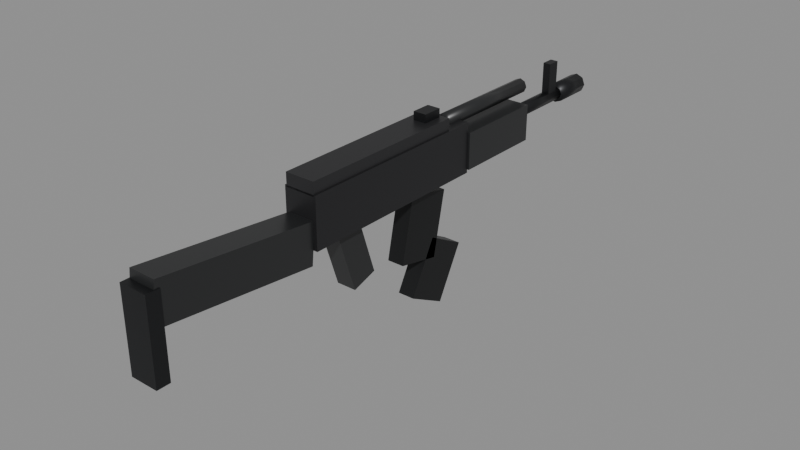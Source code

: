 # Source: Carbine_Red.blend  (saved by Blender 5.3.31; exported with 4.5.12 LTS)
import bpy
from mathutils import Matrix  # noqa: F401  (used for matrix-valued properties, if any)

bpy.ops.wm.read_factory_settings(use_empty=True)
scene = bpy.context.scene
scene.name = 'Scene'

# ---- collections
col_carbine_red = bpy.data.collections.new('Carbine_Red'); scene.collection.children.link(col_carbine_red)

# ---- materials (node trees are filled in below, after node groups)
mat_metal_0 = bpy.data.materials.new('Metal_0')
mat_metal_1 = bpy.data.materials.new('Metal_1')
mat_smoothplastic_2 = bpy.data.materials.new('SmoothPlastic_2')
mat_metal_3 = bpy.data.materials.new('Metal_3')
mat_metal_4 = bpy.data.materials.new('Metal_4')

# ---- material node trees
mat_metal_0.use_nodes = True; mat_metal_0.node_tree.nodes.clear()
_N = mat_metal_0.node_tree.nodes; _L = mat_metal_0.node_tree.links
n0 = _N.new('ShaderNodeBsdfPrincipled'); n0.name = 'Principled BSDF'; n0.location = (-200, 100)
n0.inputs[0].default_value = (0.0319, 0.0319, 0.03434, 1.0)
n0.inputs[1].default_value = 0.55
n0.inputs[2].default_value = 0.42
n0.inputs[10].default_value = 0.005
n1 = _N.new('ShaderNodeOutputMaterial'); n1.name = 'Material Output'; n1.location = (200, 100)
_L.new(n0.outputs[0], n1.inputs[0])
n1.is_active_output = True
mat_metal_1.use_nodes = True; mat_metal_1.node_tree.nodes.clear()
_N = mat_metal_1.node_tree.nodes; _L = mat_metal_1.node_tree.links
n0 = _N.new('ShaderNodeBsdfPrincipled'); n0.name = 'Principled BSDF'; n0.location = (-200, 100)
n0.inputs[0].default_value = (0.03955, 0.03955, 0.04231, 1.0)
n0.inputs[1].default_value = 0.55
n0.inputs[2].default_value = 0.42
n0.inputs[10].default_value = 0.005
n1 = _N.new('ShaderNodeOutputMaterial'); n1.name = 'Material Output'; n1.location = (200, 100)
_L.new(n0.outputs[0], n1.inputs[0])
n1.is_active_output = True
mat_smoothplastic_2.use_nodes = True; mat_smoothplastic_2.node_tree.nodes.clear()
_N = mat_smoothplastic_2.node_tree.nodes; _L = mat_smoothplastic_2.node_tree.links
n0 = _N.new('ShaderNodeBsdfPrincipled'); n0.name = 'Principled BSDF'; n0.location = (-200, 100)
n0.inputs[0].default_value = (0.01764, 0.0185, 0.01938, 1.0)
n0.inputs[2].default_value = 0.35
n0.inputs[10].default_value = 0.005
n1 = _N.new('ShaderNodeOutputMaterial'); n1.name = 'Material Output'; n1.location = (200, 100)
_L.new(n0.outputs[0], n1.inputs[0])
n1.is_active_output = True
mat_metal_3.use_nodes = True; mat_metal_3.node_tree.nodes.clear()
_N = mat_metal_3.node_tree.nodes; _L = mat_metal_3.node_tree.links
n0 = _N.new('ShaderNodeBsdfPrincipled'); n0.name = 'Principled BSDF'; n0.location = (-200, 100)
n0.inputs[0].default_value = (0.01764, 0.0185, 0.02029, 1.0)
n0.inputs[1].default_value = 0.55
n0.inputs[2].default_value = 0.42
n0.inputs[10].default_value = 0.005
n1 = _N.new('ShaderNodeOutputMaterial'); n1.name = 'Material Output'; n1.location = (200, 100)
_L.new(n0.outputs[0], n1.inputs[0])
n1.is_active_output = True
mat_metal_4.use_nodes = True; mat_metal_4.node_tree.nodes.clear()
_N = mat_metal_4.node_tree.nodes; _L = mat_metal_4.node_tree.links
n0 = _N.new('ShaderNodeBsdfPrincipled'); n0.name = 'Principled BSDF'; n0.location = (-200, 100)
n0.inputs[0].default_value = (0.01764, 0.0185, 0.01938, 1.0)
n0.inputs[1].default_value = 0.55
n0.inputs[2].default_value = 0.42
n0.inputs[10].default_value = 0.005
n1 = _N.new('ShaderNodeOutputMaterial'); n1.name = 'Material Output'; n1.location = (200, 100)
_L.new(n0.outputs[0], n1.inputs[0])
n1.is_active_output = True

# ---- meshes
me_receiver_1 = bpy.data.meshes.new('Receiver_1')
me_receiver_1.from_pydata([(-0.025, -0.15, -0.0375), (-0.025, -0.15, 0.0375), (-0.025, 0.15, -0.0375), (-0.025, 0.15, 0.0375), (0.025, -0.15, -0.0375), (0.025, -0.15, 0.0375), (0.025, 0.15, -0.0375), (0.025, 0.15, 0.0375)], [], [(0, 1, 3, 2), (2, 3, 7, 6), (6, 7, 5, 4), (4, 5, 1, 0), (2, 6, 4, 0), (7, 3, 1, 5)])
me_receiver_1.materials.append(mat_metal_0)
me_receiver_1.update()
me_dustcover_2 = bpy.data.meshes.new('DustCover_2')
me_dustcover_2.from_pydata([(-0.0225, -0.13, -0.01), (-0.0225, -0.13, 0.01), (-0.0225, 0.13, -0.01), (-0.0225, 0.13, 0.01), (0.0225, -0.13, -0.01), (0.0225, -0.13, 0.01), (0.0225, 0.13, -0.01), (0.0225, 0.13, 0.01)], [], [(0, 1, 3, 2), (2, 3, 7, 6), (6, 7, 5, 4), (4, 5, 1, 0), (2, 6, 4, 0), (7, 3, 1, 5)])
me_dustcover_2.materials.append(mat_metal_1)
me_dustcover_2.update()
me_handguard_3 = bpy.data.meshes.new('Handguard_3')
me_handguard_3.from_pydata([(-0.028, -0.07, -0.0275), (-0.028, -0.07, 0.0275), (-0.028, 0.07, -0.0275), (-0.028, 0.07, 0.0275), (0.028, -0.07, -0.0275), (0.028, -0.07, 0.0275), (0.028, 0.07, -0.0275), (0.028, 0.07, 0.0275)], [], [(0, 1, 3, 2), (2, 3, 7, 6), (6, 7, 5, 4), (4, 5, 1, 0), (2, 6, 4, 0), (7, 3, 1, 5)])
me_handguard_3.materials.append(mat_smoothplastic_2)
me_handguard_3.update()
me_gastube_4 = bpy.data.meshes.new('GasTube_4')
me_gastube_4.from_pydata([(-0.09, 0.011, -6.795e-09), (0.09, 0.011, 6.795e-09), (-0.09, 0.007778, -0.007778), (0.09, 0.007778, -0.007778), (-0.09, 0.0, -0.011), (0.09, 0.0, -0.011), (-0.09, -0.007778, -0.007778), (0.09, -0.007778, -0.007778), (-0.09, -0.011, -6.795e-09), (0.09, -0.011, 6.795e-09), (-0.09, -0.007778, 0.007778), (0.09, -0.007778, 0.007778), (-0.09, 0.0, 0.011), (0.09, 0.0, 0.011), (-0.09, 0.007778, 0.007778), (0.09, 0.007778, 0.007778)], [], [(0, 1, 3, 2), (2, 3, 5, 4), (4, 5, 7, 6), (6, 7, 9, 8), (8, 9, 11, 10), (10, 11, 13, 12), (3, 1, 15, 13, 11, 9, 7, 5), (12, 13, 15, 14), (14, 15, 1, 0), (0, 2, 4, 6, 8, 10, 12, 14)])
me_gastube_4.polygons.foreach_set('use_smooth', [True] * 10)
me_gastube_4.materials.append(mat_smoothplastic_2)
me_gastube_4.update()
me_barrel_5 = bpy.data.meshes.new('Barrel_5')
me_barrel_5.from_pydata([(-0.06, 0.01, -4.53e-09), (0.06, 0.01, 4.53e-09), (-0.06, 0.007071, -0.007071), (0.06, 0.007071, -0.007071), (-0.06, 0.0, -0.01), (0.06, 0.0, -0.01), (-0.06, -0.007071, -0.007071), (0.06, -0.007071, -0.007071), (-0.06, -0.01, -4.53e-09), (0.06, -0.01, 4.53e-09), (-0.06, -0.007071, 0.007071), (0.06, -0.007071, 0.007071), (-0.06, 0.0, 0.01), (0.06, 0.0, 0.01), (-0.06, 0.007071, 0.007071), (0.06, 0.007071, 0.007071)], [], [(0, 1, 3, 2), (2, 3, 5, 4), (4, 5, 7, 6), (6, 7, 9, 8), (8, 9, 11, 10), (10, 11, 13, 12), (3, 1, 15, 13, 11, 9, 7, 5), (12, 13, 15, 14), (14, 15, 1, 0), (0, 2, 4, 6, 8, 10, 12, 14)])
me_barrel_5.polygons.foreach_set('use_smooth', [True] * 10)
me_barrel_5.materials.append(mat_metal_3)
me_barrel_5.update()
me_frontsight_6 = bpy.data.meshes.new('FrontSight_6')
me_frontsight_6.from_pydata([(-0.006, -0.01, -0.025), (-0.006, -0.01, 0.025), (-0.006, 0.01, -0.025), (-0.006, 0.01, 0.025), (0.006, -0.01, -0.025), (0.006, -0.01, 0.025), (0.006, 0.01, -0.025), (0.006, 0.01, 0.025)], [], [(0, 1, 3, 2), (2, 3, 7, 6), (6, 7, 5, 4), (4, 5, 1, 0), (2, 6, 4, 0), (7, 3, 1, 5)])
me_frontsight_6.materials.append(mat_metal_3)
me_frontsight_6.update()
me_muzzlebrake_7 = bpy.data.meshes.new('MuzzleBrake_7')
me_muzzlebrake_7.from_pydata([(-0.03, 0.015, -2.265e-09), (0.03, 0.015, 2.265e-09), (-0.03, 0.01061, -0.01061), (0.03, 0.01061, -0.01061), (-0.03, 0.0, -0.015), (0.03, 0.0, -0.015), (-0.03, -0.01061, -0.01061), (0.03, -0.01061, -0.01061), (-0.03, -0.015, -2.265e-09), (0.03, -0.015, 2.265e-09), (-0.03, -0.01061, 0.01061), (0.03, -0.01061, 0.01061), (-0.03, 0.0, 0.015), (0.03, 0.0, 0.015), (-0.03, 0.01061, 0.01061), (0.03, 0.01061, 0.01061)], [], [(0, 1, 3, 2), (2, 3, 5, 4), (4, 5, 7, 6), (6, 7, 9, 8), (8, 9, 11, 10), (10, 11, 13, 12), (3, 1, 15, 13, 11, 9, 7, 5), (12, 13, 15, 14), (14, 15, 1, 0), (0, 2, 4, 6, 8, 10, 12, 14)])
me_muzzlebrake_7.polygons.foreach_set('use_smooth', [True] * 10)
me_muzzlebrake_7.materials.append(mat_metal_3)
me_muzzlebrake_7.update()
me_grip_8 = bpy.data.meshes.new('Grip_8')
me_grip_8.from_pydata([(-0.015, -0.02, -0.05), (-0.015, -0.02, 0.05), (-0.015, 0.02, -0.05), (-0.015, 0.02, 0.05), (0.015, -0.02, -0.05), (0.015, -0.02, 0.05), (0.015, 0.02, -0.05), (0.015, 0.02, 0.05)], [], [(0, 1, 3, 2), (2, 3, 7, 6), (6, 7, 5, 4), (4, 5, 1, 0), (2, 6, 4, 0), (7, 3, 1, 5)])
me_grip_8.materials.append(mat_smoothplastic_2)
me_grip_8.update()
me_stock_9 = bpy.data.meshes.new('Stock_9')
me_stock_9.from_pydata([(-0.02, -0.12, -0.03), (-0.02, -0.12, 0.03), (-0.02, 0.12, -0.03), (-0.02, 0.12, 0.03), (0.02, -0.12, -0.03), (0.02, -0.12, 0.03), (0.02, 0.12, -0.03), (0.02, 0.12, 0.03)], [], [(0, 1, 3, 2), (2, 3, 7, 6), (6, 7, 5, 4), (4, 5, 1, 0), (2, 6, 4, 0), (7, 3, 1, 5)])
me_stock_9.materials.append(mat_smoothplastic_2)
me_stock_9.update()
me_buttplate_10 = bpy.data.meshes.new('ButtPlate_10')
me_buttplate_10.from_pydata([(-0.021, -0.01, -0.06), (-0.021, -0.01, 0.06), (-0.021, 0.01, -0.06), (-0.021, 0.01, 0.06), (0.021, -0.01, -0.06), (0.021, -0.01, 0.06), (0.021, 0.01, -0.06), (0.021, 0.01, 0.06)], [], [(0, 1, 3, 2), (2, 3, 7, 6), (6, 7, 5, 4), (4, 5, 1, 0), (2, 6, 4, 0), (7, 3, 1, 5)])
me_buttplate_10.materials.append(mat_metal_3)
me_buttplate_10.update()
me_magupper_11 = bpy.data.meshes.new('MagUpper_11')
me_magupper_11.from_pydata([(-0.013, -0.035, -0.05), (-0.013, -0.035, 0.05), (-0.013, 0.035, -0.05), (-0.013, 0.035, 0.05), (0.013, -0.035, -0.05), (0.013, -0.035, 0.05), (0.013, 0.035, -0.05), (0.013, 0.035, 0.05)], [], [(0, 1, 3, 2), (2, 3, 7, 6), (6, 7, 5, 4), (4, 5, 1, 0), (2, 6, 4, 0), (7, 3, 1, 5)])
me_magupper_11.materials.append(mat_metal_4)
me_magupper_11.update()
me_maglower_12 = bpy.data.meshes.new('MagLower_12')
me_maglower_12.from_pydata([(-0.013, -0.035, -0.045), (-0.013, -0.035, 0.045), (-0.013, 0.035, -0.045), (-0.013, 0.035, 0.045), (0.013, -0.035, -0.045), (0.013, -0.035, 0.045), (0.013, 0.035, -0.045), (0.013, 0.035, 0.045)], [], [(0, 1, 3, 2), (2, 3, 7, 6), (6, 7, 5, 4), (4, 5, 1, 0), (2, 6, 4, 0), (7, 3, 1, 5)])
me_maglower_12.materials.append(mat_metal_4)
me_maglower_12.update()
me_rearsight_13 = bpy.data.meshes.new('RearSight_13')
me_rearsight_13.from_pydata([(-0.01, -0.015, -0.0125), (-0.01, -0.015, 0.0125), (-0.01, 0.015, -0.0125), (-0.01, 0.015, 0.0125), (0.01, -0.015, -0.0125), (0.01, -0.015, 0.0125), (0.01, 0.015, -0.0125), (0.01, 0.015, 0.0125)], [], [(0, 1, 3, 2), (2, 3, 7, 6), (6, 7, 5, 4), (4, 5, 1, 0), (2, 6, 4, 0), (7, 3, 1, 5)])
me_rearsight_13.materials.append(mat_metal_3)
me_rearsight_13.update()

# ---- objects
ob_receiver = bpy.data.objects.new('Receiver', me_receiver_1)
ob_dustcover = bpy.data.objects.new('DustCover', me_dustcover_2)
ob_handguard = bpy.data.objects.new('Handguard', me_handguard_3)
ob_gastube = bpy.data.objects.new('GasTube', me_gastube_4)
ob_barrel = bpy.data.objects.new('Barrel', me_barrel_5)
ob_frontsight = bpy.data.objects.new('FrontSight', me_frontsight_6)
ob_muzzlebrake = bpy.data.objects.new('MuzzleBrake', me_muzzlebrake_7)
ob_grip = bpy.data.objects.new('Grip', me_grip_8)
ob_stock = bpy.data.objects.new('Stock', me_stock_9)
ob_buttplate = bpy.data.objects.new('ButtPlate', me_buttplate_10)
ob_g_mag = bpy.data.objects.new('G_Mag', None)
ob_magupper = bpy.data.objects.new('MagUpper', me_magupper_11)
ob_maglower = bpy.data.objects.new('MagLower', me_maglower_12)
ob_rearsight = bpy.data.objects.new('RearSight', me_rearsight_13)
ob_a_grip = bpy.data.objects.new('A_Grip', None)
ob_a_muzzle = bpy.data.objects.new('A_Muzzle', None)
ob_a_sight = bpy.data.objects.new('A_Sight', None)
ob_a_lefthand = bpy.data.objects.new('A_LeftHand', None)
ob_a_eject = bpy.data.objects.new('A_Eject', None)

# ---- transforms, parenting, visibility, modifiers, constraints
ob_receiver.location = (0.0, 0.06, 0.045)
ob_dustcover.location = (0.0, 0.04, 0.09)
ob_handguard.location = (0.0, 0.28, 0.04)
ob_gastube.location = (0.0, 0.28, 0.085)
ob_gastube.rotation_euler = (0.0, 0.0, 1.571)
ob_barrel.location = (0.0, 0.41, 0.045)
ob_barrel.rotation_euler = (0.0, 0.0, 1.571)
ob_frontsight.location = (0.0, 0.45, 0.075)
ob_muzzlebrake.location = (0.0, 0.5, 0.045)
ob_muzzlebrake.rotation_euler = (0.0, 0.0, 1.571)
ob_grip.location = (0.0, -0.01, -0.03)
ob_grip.rotation_euler = (0.3142, 0.0, 0.0)
ob_stock.location = (0.0, -0.21, 0.03)
ob_stock.rotation_euler = (-0.1047, 0.0, 0.0)
ob_buttplate.location = (0.0, -0.33, 0.0)
ob_g_mag.location = (0.0, 0.12, 0.0)
ob_g_mag.empty_display_type = 'ARROWS'
ob_g_mag.empty_display_size = 0.5
ob_magupper.location = (0.0, 0.13, -0.05)
ob_magupper.rotation_euler = (-0.2094, 0.0, 0.0)
ob_maglower.location = (0.0, 0.16, -0.13)
ob_maglower.rotation_euler = (-0.4887, 0.0, 0.0)
ob_rearsight.location = (0.0, 0.15, 0.1)
ob_a_grip.location = (0.0, 0.0, 0.0)
ob_a_grip.empty_display_type = 'SINGLE_ARROW'
ob_a_grip.empty_display_size = 0.3
ob_a_muzzle.location = (0.0, 0.53, 0.045)
ob_a_muzzle.empty_display_type = 'SINGLE_ARROW'
ob_a_muzzle.empty_display_size = 0.3
ob_a_sight.location = (0.0, -0.05, 0.105)
ob_a_sight.empty_display_type = 'SINGLE_ARROW'
ob_a_sight.empty_display_size = 0.3
ob_a_lefthand.location = (0.0, 0.28, 0.025)
ob_a_lefthand.empty_display_type = 'SINGLE_ARROW'
ob_a_lefthand.empty_display_size = 0.3
ob_a_eject.location = (0.04, 0.08, 0.065)
ob_a_eject.empty_display_type = 'SINGLE_ARROW'
ob_a_eject.empty_display_size = 0.3

# ---- collection membership
col_carbine_red.objects.link(ob_receiver)
col_carbine_red.objects.link(ob_dustcover)
col_carbine_red.objects.link(ob_handguard)
col_carbine_red.objects.link(ob_gastube)
col_carbine_red.objects.link(ob_barrel)
col_carbine_red.objects.link(ob_frontsight)
col_carbine_red.objects.link(ob_muzzlebrake)
col_carbine_red.objects.link(ob_grip)
col_carbine_red.objects.link(ob_stock)
col_carbine_red.objects.link(ob_buttplate)
col_carbine_red.objects.link(ob_g_mag)
col_carbine_red.objects.link(ob_magupper)
col_carbine_red.objects.link(ob_maglower)
col_carbine_red.objects.link(ob_rearsight)
col_carbine_red.objects.link(ob_a_grip)
col_carbine_red.objects.link(ob_a_muzzle)
col_carbine_red.objects.link(ob_a_sight)
col_carbine_red.objects.link(ob_a_lefthand)
col_carbine_red.objects.link(ob_a_eject)

# ---- scene / render settings (as saved in the file)
scene.frame_start = 1; scene.frame_end = 250; scene.frame_set(1)
scene.render.engine = 'BLENDER_EEVEE_NEXT'
scene.render.bake_bias = 0.0
scene.render.bake_samples = 0
scene.render.compositor_device = 'GPU'
scene.eevee.use_volume_custom_range = False
scene.eevee.fast_gi_thickness_near = 0.1
scene.eevee.fast_gi_thickness_far = 0.0
scene.eevee.ray_tracing_options.screen_trace_thickness = 0.1
bpy.context.view_layer.update()

# ---- added for rendering (the .blend has no active camera and no usable light): camera, sun + grey world if the file has none
cam_auto = bpy.data.cameras.new('AutoCamera')
cam_auto.lens = 50.0
cam_auto.sensor_width = 36.0
cam_auto.clip_end = 1000.0
ob_auto_camera = bpy.data.objects.new('AutoCamera', cam_auto)
scene.collection.objects.link(ob_auto_camera)
ob_auto_camera.location = (0.852632, -0.928158, 0.645273)
ob_auto_camera.rotation_euler = (1.09748, -7.21219e-08, 0.694738)
scene.camera = ob_auto_camera
light_auto_sun = bpy.data.lights.new('AutoSun', 'SUN')
light_auto_sun.energy = 3.0
light_auto_sun.angle = 0.0523599
ob_auto_sun = bpy.data.objects.new('AutoSun', light_auto_sun)
scene.collection.objects.link(ob_auto_sun)
ob_auto_sun.rotation_euler = (0.872665, 0.174533, 0.523599)
if scene.world is None:
    world_auto = bpy.data.worlds.new('AutoWorld')
    world_auto.color = (0.3, 0.3, 0.3)
    scene.world = world_auto
bpy.context.view_layer.update()
